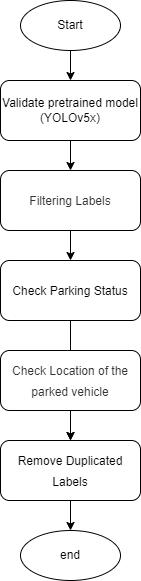

The diagram above was exported from draw.io. Its source (the exported page's mxGraphModel, read from the mxfile embedded in the PNG):
<mxGraphModel dx="1038" dy="571" grid="0" gridSize="10" guides="1" tooltips="1" connect="1" arrows="1" fold="1" page="1" pageScale="1" pageWidth="827" pageHeight="1169" math="0" shadow="0">
  <root>
    <mxCell id="0" />
    <mxCell id="1" parent="0" />
    <mxCell id="eOA6VpmH19wU3ksxetf_-15" value="" style="edgeStyle=orthogonalEdgeStyle;rounded=0;orthogonalLoop=1;jettySize=auto;html=1;fontFamily=Helvetica;fontSize=12;" edge="1" parent="1" source="eOA6VpmH19wU3ksxetf_-1" target="eOA6VpmH19wU3ksxetf_-9">
      <mxGeometry relative="1" as="geometry" />
    </mxCell>
    <mxCell id="eOA6VpmH19wU3ksxetf_-1" value="&lt;h3 style=&quot;box-sizing: border-box; break-after: avoid-page; break-inside: avoid; orphans: 4; margin-top: 1rem; margin-bottom: 1rem; position: relative; line-height: 1.43; cursor: text; color: rgb(51, 51, 51); text-align: start;&quot; class=&quot;md-end-block md-heading&quot;&gt;&lt;span style=&quot;box-sizing: border-box; font-weight: normal;&quot; class=&quot;md-plain&quot;&gt;&lt;font style=&quot;font-size: 12px;&quot;&gt;Filtering Labels&lt;/font&gt;&lt;/span&gt;&lt;/h3&gt;" style="rounded=1;whiteSpace=wrap;html=1;" vertex="1" parent="1">
      <mxGeometry x="200" y="210" width="140" height="60" as="geometry" />
    </mxCell>
    <mxCell id="eOA6VpmH19wU3ksxetf_-5" value="" style="edgeStyle=orthogonalEdgeStyle;rounded=0;orthogonalLoop=1;jettySize=auto;html=1;" edge="1" parent="1" source="eOA6VpmH19wU3ksxetf_-2" target="eOA6VpmH19wU3ksxetf_-4">
      <mxGeometry relative="1" as="geometry" />
    </mxCell>
    <mxCell id="eOA6VpmH19wU3ksxetf_-2" value="Start" style="ellipse;whiteSpace=wrap;html=1;" vertex="1" parent="1">
      <mxGeometry x="220" y="40" width="100" height="50" as="geometry" />
    </mxCell>
    <mxCell id="eOA6VpmH19wU3ksxetf_-6" value="" style="edgeStyle=orthogonalEdgeStyle;rounded=0;orthogonalLoop=1;jettySize=auto;html=1;fontFamily=Helvetica;fontSize=12;" edge="1" parent="1" source="eOA6VpmH19wU3ksxetf_-4" target="eOA6VpmH19wU3ksxetf_-1">
      <mxGeometry relative="1" as="geometry" />
    </mxCell>
    <mxCell id="eOA6VpmH19wU3ksxetf_-4" value="&lt;span style=&quot;&quot;&gt;Validate pretrained model&lt;br&gt;(YOLOv5x)&lt;br&gt;&lt;/span&gt;" style="rounded=1;whiteSpace=wrap;html=1;align=center;" vertex="1" parent="1">
      <mxGeometry x="200" y="120" width="140" height="60" as="geometry" />
    </mxCell>
    <mxCell id="eOA6VpmH19wU3ksxetf_-13" value="" style="edgeStyle=orthogonalEdgeStyle;rounded=0;orthogonalLoop=1;jettySize=auto;html=1;fontFamily=Helvetica;fontSize=12;" edge="1" parent="1" source="eOA6VpmH19wU3ksxetf_-9" target="eOA6VpmH19wU3ksxetf_-11">
      <mxGeometry relative="1" as="geometry" />
    </mxCell>
    <mxCell id="eOA6VpmH19wU3ksxetf_-9" value="&lt;h3 style=&quot;box-sizing: border-box; break-after: avoid-page; break-inside: avoid; orphans: 4; margin-top: 1rem; margin-bottom: 1rem; position: relative; line-height: 1.43; cursor: text; color: rgb(51, 51, 51); text-align: start;&quot; class=&quot;md-end-block md-heading&quot;&gt;&lt;span style=&quot;color: rgb(0, 0, 0); font-size: 12px; font-weight: 400; orphans: 2; text-align: center;&quot;&gt;Check Parking Status&lt;/span&gt;&lt;br&gt;&lt;/h3&gt;" style="rounded=1;whiteSpace=wrap;html=1;" vertex="1" parent="1">
      <mxGeometry x="200" y="300" width="140" height="60" as="geometry" />
    </mxCell>
    <mxCell id="eOA6VpmH19wU3ksxetf_-12" value="" style="edgeStyle=orthogonalEdgeStyle;rounded=0;orthogonalLoop=1;jettySize=auto;html=1;fontFamily=Helvetica;fontSize=12;" edge="1" parent="1" source="eOA6VpmH19wU3ksxetf_-10" target="eOA6VpmH19wU3ksxetf_-11">
      <mxGeometry relative="1" as="geometry" />
    </mxCell>
    <mxCell id="eOA6VpmH19wU3ksxetf_-10" value="&lt;h3 style=&quot;box-sizing: border-box; break-after: avoid-page; break-inside: avoid; orphans: 4; margin-top: 1rem; margin-bottom: 1rem; position: relative; line-height: 1.43; cursor: text; color: rgb(51, 51, 51);&quot; class=&quot;md-end-block md-heading&quot;&gt;&lt;span style=&quot;box-sizing: border-box; font-weight: normal;&quot; class=&quot;md-plain&quot;&gt;&lt;font style=&quot;font-size: 12px;&quot;&gt;Check Location of the parked vehicle&lt;/font&gt;&lt;/span&gt;&lt;/h3&gt;" style="rounded=1;whiteSpace=wrap;html=1;align=center;" vertex="1" parent="1">
      <mxGeometry x="200" y="390" width="140" height="60" as="geometry" />
    </mxCell>
    <mxCell id="eOA6VpmH19wU3ksxetf_-17" value="" style="edgeStyle=orthogonalEdgeStyle;rounded=0;orthogonalLoop=1;jettySize=auto;html=1;fontFamily=Helvetica;fontSize=12;" edge="1" parent="1" source="eOA6VpmH19wU3ksxetf_-11" target="eOA6VpmH19wU3ksxetf_-16">
      <mxGeometry relative="1" as="geometry" />
    </mxCell>
    <mxCell id="eOA6VpmH19wU3ksxetf_-11" value="&lt;h3 style=&quot;box-sizing: border-box; break-after: avoid-page; break-inside: avoid; orphans: 4; margin-top: 1rem; margin-bottom: 1rem; position: relative; line-height: 1.43; cursor: text; color: rgb(51, 51, 51);&quot; class=&quot;md-end-block md-heading&quot;&gt;&lt;span style=&quot;color: rgb(0, 0, 0); font-size: 12px; font-weight: 400; orphans: 2;&quot;&gt;Remove Duplicated Labels&lt;/span&gt;&lt;br&gt;&lt;/h3&gt;" style="rounded=1;whiteSpace=wrap;html=1;" vertex="1" parent="1">
      <mxGeometry x="200" y="480" width="140" height="60" as="geometry" />
    </mxCell>
    <mxCell id="eOA6VpmH19wU3ksxetf_-16" value="end" style="ellipse;whiteSpace=wrap;html=1;" vertex="1" parent="1">
      <mxGeometry x="220" y="570" width="100" height="50" as="geometry" />
    </mxCell>
  </root>
</mxGraphModel>